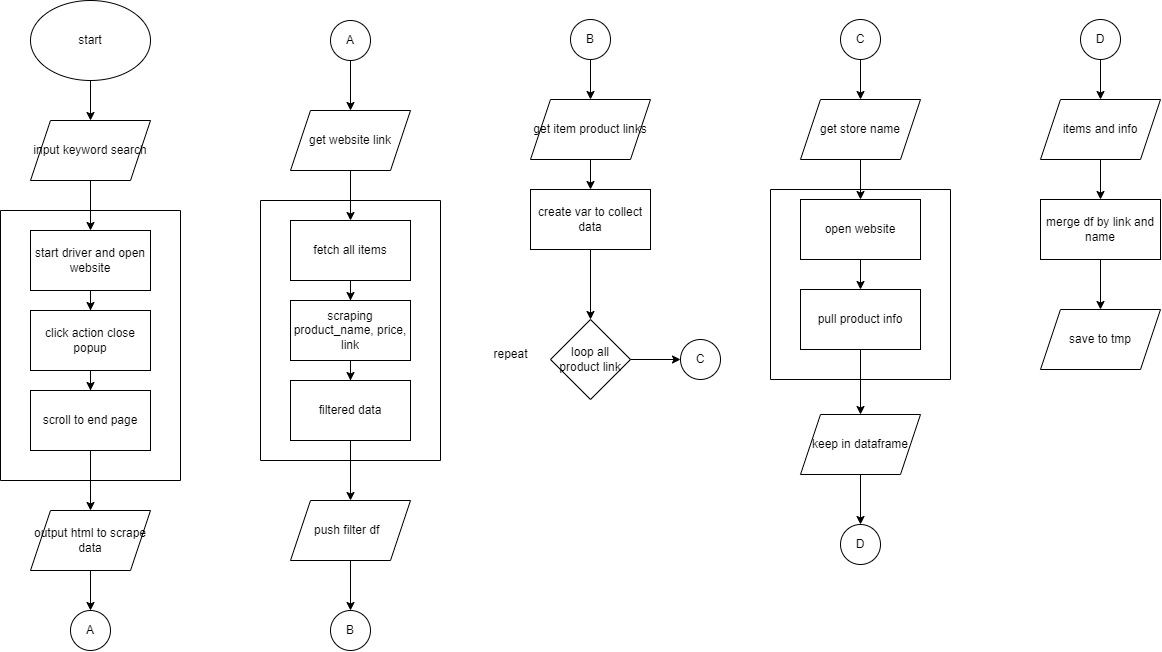

The diagram above was exported from draw.io. Its source (the exported page's mxGraphModel, read from the mxfile embedded in the PNG):
<mxGraphModel dx="2206" dy="1163" grid="1" gridSize="10" guides="1" tooltips="1" connect="1" arrows="1" fold="1" page="1" pageScale="1" pageWidth="827" pageHeight="1169" math="0" shadow="0">
  <root>
    <mxCell id="0" />
    <mxCell id="1" parent="0" />
    <mxCell id="F-PGKxrr9Gmg1r1G6Ua6-1" value="" style="edgeStyle=orthogonalEdgeStyle;rounded=0;orthogonalLoop=1;jettySize=auto;html=1;" edge="1" parent="1" source="F-PGKxrr9Gmg1r1G6Ua6-2" target="F-PGKxrr9Gmg1r1G6Ua6-10">
      <mxGeometry relative="1" as="geometry" />
    </mxCell>
    <mxCell id="F-PGKxrr9Gmg1r1G6Ua6-2" value="start" style="ellipse;whiteSpace=wrap;html=1;" vertex="1" parent="1">
      <mxGeometry x="60" y="20" width="120" height="80" as="geometry" />
    </mxCell>
    <mxCell id="F-PGKxrr9Gmg1r1G6Ua6-3" value="" style="edgeStyle=orthogonalEdgeStyle;rounded=0;orthogonalLoop=1;jettySize=auto;html=1;" edge="1" parent="1" source="F-PGKxrr9Gmg1r1G6Ua6-4" target="F-PGKxrr9Gmg1r1G6Ua6-6">
      <mxGeometry relative="1" as="geometry" />
    </mxCell>
    <mxCell id="F-PGKxrr9Gmg1r1G6Ua6-4" value="start driver and open website" style="whiteSpace=wrap;html=1;" vertex="1" parent="1">
      <mxGeometry x="60" y="250" width="120" height="60" as="geometry" />
    </mxCell>
    <mxCell id="F-PGKxrr9Gmg1r1G6Ua6-5" value="" style="edgeStyle=orthogonalEdgeStyle;rounded=0;orthogonalLoop=1;jettySize=auto;html=1;" edge="1" parent="1" source="F-PGKxrr9Gmg1r1G6Ua6-6" target="F-PGKxrr9Gmg1r1G6Ua6-8">
      <mxGeometry relative="1" as="geometry" />
    </mxCell>
    <mxCell id="F-PGKxrr9Gmg1r1G6Ua6-6" value="click action close popup" style="whiteSpace=wrap;html=1;" vertex="1" parent="1">
      <mxGeometry x="60" y="330" width="120" height="60" as="geometry" />
    </mxCell>
    <mxCell id="F-PGKxrr9Gmg1r1G6Ua6-8" value="scroll to end page" style="whiteSpace=wrap;html=1;" vertex="1" parent="1">
      <mxGeometry x="60" y="410" width="120" height="60" as="geometry" />
    </mxCell>
    <mxCell id="F-PGKxrr9Gmg1r1G6Ua6-9" value="" style="edgeStyle=orthogonalEdgeStyle;rounded=0;orthogonalLoop=1;jettySize=auto;html=1;" edge="1" parent="1" source="F-PGKxrr9Gmg1r1G6Ua6-10" target="F-PGKxrr9Gmg1r1G6Ua6-4">
      <mxGeometry relative="1" as="geometry" />
    </mxCell>
    <mxCell id="F-PGKxrr9Gmg1r1G6Ua6-10" value="input keyword search" style="shape=parallelogram;perimeter=parallelogramPerimeter;whiteSpace=wrap;html=1;fixedSize=1;" vertex="1" parent="1">
      <mxGeometry x="60" y="140" width="120" height="60" as="geometry" />
    </mxCell>
    <mxCell id="F-PGKxrr9Gmg1r1G6Ua6-11" value="" style="edgeStyle=orthogonalEdgeStyle;rounded=0;orthogonalLoop=1;jettySize=auto;html=1;" edge="1" parent="1" source="F-PGKxrr9Gmg1r1G6Ua6-12" target="F-PGKxrr9Gmg1r1G6Ua6-14">
      <mxGeometry relative="1" as="geometry" />
    </mxCell>
    <mxCell id="F-PGKxrr9Gmg1r1G6Ua6-12" value="output html to scrape data" style="shape=parallelogram;perimeter=parallelogramPerimeter;whiteSpace=wrap;html=1;fixedSize=1;" vertex="1" parent="1">
      <mxGeometry x="60" y="530" width="120" height="60" as="geometry" />
    </mxCell>
    <mxCell id="F-PGKxrr9Gmg1r1G6Ua6-13" value="" style="swimlane;startSize=0;" vertex="1" parent="1">
      <mxGeometry x="30" y="230" width="180" height="270" as="geometry" />
    </mxCell>
    <mxCell id="F-PGKxrr9Gmg1r1G6Ua6-14" value="A" style="ellipse;whiteSpace=wrap;html=1;aspect=fixed;" vertex="1" parent="1">
      <mxGeometry x="100" y="630" width="40" height="40" as="geometry" />
    </mxCell>
    <mxCell id="F-PGKxrr9Gmg1r1G6Ua6-15" value="" style="edgeStyle=orthogonalEdgeStyle;rounded=0;orthogonalLoop=1;jettySize=auto;html=1;" edge="1" parent="1" source="F-PGKxrr9Gmg1r1G6Ua6-16" target="F-PGKxrr9Gmg1r1G6Ua6-18">
      <mxGeometry relative="1" as="geometry" />
    </mxCell>
    <mxCell id="F-PGKxrr9Gmg1r1G6Ua6-16" value="A" style="ellipse;whiteSpace=wrap;html=1;aspect=fixed;" vertex="1" parent="1">
      <mxGeometry x="360" y="40" width="40" height="40" as="geometry" />
    </mxCell>
    <mxCell id="F-PGKxrr9Gmg1r1G6Ua6-17" value="" style="edgeStyle=orthogonalEdgeStyle;rounded=0;orthogonalLoop=1;jettySize=auto;html=1;" edge="1" parent="1" source="F-PGKxrr9Gmg1r1G6Ua6-18" target="F-PGKxrr9Gmg1r1G6Ua6-20">
      <mxGeometry relative="1" as="geometry" />
    </mxCell>
    <mxCell id="F-PGKxrr9Gmg1r1G6Ua6-18" value="get website link" style="shape=parallelogram;perimeter=parallelogramPerimeter;whiteSpace=wrap;html=1;fixedSize=1;" vertex="1" parent="1">
      <mxGeometry x="320" y="130" width="120" height="60" as="geometry" />
    </mxCell>
    <mxCell id="F-PGKxrr9Gmg1r1G6Ua6-19" value="" style="edgeStyle=orthogonalEdgeStyle;rounded=0;orthogonalLoop=1;jettySize=auto;html=1;" edge="1" parent="1" source="F-PGKxrr9Gmg1r1G6Ua6-20" target="F-PGKxrr9Gmg1r1G6Ua6-22">
      <mxGeometry relative="1" as="geometry" />
    </mxCell>
    <mxCell id="F-PGKxrr9Gmg1r1G6Ua6-20" value="fetch all items" style="whiteSpace=wrap;html=1;" vertex="1" parent="1">
      <mxGeometry x="320" y="240" width="120" height="60" as="geometry" />
    </mxCell>
    <mxCell id="F-PGKxrr9Gmg1r1G6Ua6-21" value="" style="edgeStyle=orthogonalEdgeStyle;rounded=0;orthogonalLoop=1;jettySize=auto;html=1;" edge="1" parent="1" source="F-PGKxrr9Gmg1r1G6Ua6-22" target="F-PGKxrr9Gmg1r1G6Ua6-24">
      <mxGeometry relative="1" as="geometry" />
    </mxCell>
    <mxCell id="F-PGKxrr9Gmg1r1G6Ua6-22" value="scraping product_name, price, link" style="whiteSpace=wrap;html=1;" vertex="1" parent="1">
      <mxGeometry x="320" y="320" width="120" height="60" as="geometry" />
    </mxCell>
    <mxCell id="F-PGKxrr9Gmg1r1G6Ua6-23" value="" style="edgeStyle=orthogonalEdgeStyle;rounded=0;orthogonalLoop=1;jettySize=auto;html=1;" edge="1" parent="1" source="F-PGKxrr9Gmg1r1G6Ua6-24" target="F-PGKxrr9Gmg1r1G6Ua6-27">
      <mxGeometry relative="1" as="geometry" />
    </mxCell>
    <mxCell id="F-PGKxrr9Gmg1r1G6Ua6-24" value="filtered data" style="whiteSpace=wrap;html=1;" vertex="1" parent="1">
      <mxGeometry x="320" y="400" width="120" height="60" as="geometry" />
    </mxCell>
    <mxCell id="F-PGKxrr9Gmg1r1G6Ua6-25" value="" style="swimlane;startSize=0;" vertex="1" parent="1">
      <mxGeometry x="290" y="220" width="180" height="260" as="geometry" />
    </mxCell>
    <mxCell id="F-PGKxrr9Gmg1r1G6Ua6-26" value="" style="edgeStyle=orthogonalEdgeStyle;rounded=0;orthogonalLoop=1;jettySize=auto;html=1;" edge="1" parent="1" source="F-PGKxrr9Gmg1r1G6Ua6-27" target="F-PGKxrr9Gmg1r1G6Ua6-28">
      <mxGeometry relative="1" as="geometry" />
    </mxCell>
    <mxCell id="F-PGKxrr9Gmg1r1G6Ua6-27" value="push filter df&amp;nbsp;&amp;nbsp;" style="shape=parallelogram;perimeter=parallelogramPerimeter;whiteSpace=wrap;html=1;fixedSize=1;" vertex="1" parent="1">
      <mxGeometry x="320" y="520" width="120" height="60" as="geometry" />
    </mxCell>
    <mxCell id="F-PGKxrr9Gmg1r1G6Ua6-28" value="B" style="ellipse;whiteSpace=wrap;html=1;aspect=fixed;" vertex="1" parent="1">
      <mxGeometry x="360" y="630" width="40" height="40" as="geometry" />
    </mxCell>
    <mxCell id="F-PGKxrr9Gmg1r1G6Ua6-29" value="" style="edgeStyle=orthogonalEdgeStyle;rounded=0;orthogonalLoop=1;jettySize=auto;html=1;" edge="1" parent="1" source="F-PGKxrr9Gmg1r1G6Ua6-30" target="F-PGKxrr9Gmg1r1G6Ua6-32">
      <mxGeometry relative="1" as="geometry" />
    </mxCell>
    <mxCell id="F-PGKxrr9Gmg1r1G6Ua6-30" value="B" style="ellipse;whiteSpace=wrap;html=1;aspect=fixed;" vertex="1" parent="1">
      <mxGeometry x="600" y="39" width="40" height="40" as="geometry" />
    </mxCell>
    <mxCell id="F-PGKxrr9Gmg1r1G6Ua6-31" value="" style="edgeStyle=orthogonalEdgeStyle;rounded=0;orthogonalLoop=1;jettySize=auto;html=1;" edge="1" parent="1" source="F-PGKxrr9Gmg1r1G6Ua6-32" target="F-PGKxrr9Gmg1r1G6Ua6-49">
      <mxGeometry relative="1" as="geometry" />
    </mxCell>
    <mxCell id="F-PGKxrr9Gmg1r1G6Ua6-32" value="get item product links" style="shape=parallelogram;perimeter=parallelogramPerimeter;whiteSpace=wrap;html=1;fixedSize=1;" vertex="1" parent="1">
      <mxGeometry x="560" y="119" width="120" height="60" as="geometry" />
    </mxCell>
    <mxCell id="F-PGKxrr9Gmg1r1G6Ua6-33" value="" style="edgeStyle=orthogonalEdgeStyle;rounded=0;orthogonalLoop=1;jettySize=auto;html=1;" edge="1" parent="1" source="F-PGKxrr9Gmg1r1G6Ua6-34" target="F-PGKxrr9Gmg1r1G6Ua6-36">
      <mxGeometry relative="1" as="geometry" />
    </mxCell>
    <mxCell id="F-PGKxrr9Gmg1r1G6Ua6-34" value="loop all product link" style="rhombus;whiteSpace=wrap;html=1;" vertex="1" parent="1">
      <mxGeometry x="580" y="339" width="80" height="80" as="geometry" />
    </mxCell>
    <mxCell id="F-PGKxrr9Gmg1r1G6Ua6-35" value="repeat" style="text;html=1;align=center;verticalAlign=middle;resizable=0;points=[];autosize=1;strokeColor=none;fillColor=none;" vertex="1" parent="1">
      <mxGeometry x="510" y="359" width="60" height="30" as="geometry" />
    </mxCell>
    <mxCell id="F-PGKxrr9Gmg1r1G6Ua6-36" value="C" style="ellipse;whiteSpace=wrap;html=1;aspect=fixed;" vertex="1" parent="1">
      <mxGeometry x="710" y="359" width="40" height="40" as="geometry" />
    </mxCell>
    <mxCell id="F-PGKxrr9Gmg1r1G6Ua6-37" value="" style="edgeStyle=orthogonalEdgeStyle;rounded=0;orthogonalLoop=1;jettySize=auto;html=1;" edge="1" parent="1" source="F-PGKxrr9Gmg1r1G6Ua6-38" target="F-PGKxrr9Gmg1r1G6Ua6-40">
      <mxGeometry relative="1" as="geometry" />
    </mxCell>
    <mxCell id="F-PGKxrr9Gmg1r1G6Ua6-38" value="C" style="ellipse;whiteSpace=wrap;html=1;aspect=fixed;" vertex="1" parent="1">
      <mxGeometry x="870" y="39" width="40" height="40" as="geometry" />
    </mxCell>
    <mxCell id="F-PGKxrr9Gmg1r1G6Ua6-39" value="" style="edgeStyle=orthogonalEdgeStyle;rounded=0;orthogonalLoop=1;jettySize=auto;html=1;" edge="1" parent="1" source="F-PGKxrr9Gmg1r1G6Ua6-40">
      <mxGeometry relative="1" as="geometry">
        <mxPoint x="890" y="219" as="targetPoint" />
      </mxGeometry>
    </mxCell>
    <mxCell id="F-PGKxrr9Gmg1r1G6Ua6-40" value="get store name" style="shape=parallelogram;perimeter=parallelogramPerimeter;whiteSpace=wrap;html=1;fixedSize=1;" vertex="1" parent="1">
      <mxGeometry x="830" y="119" width="120" height="60" as="geometry" />
    </mxCell>
    <mxCell id="F-PGKxrr9Gmg1r1G6Ua6-43" value="" style="edgeStyle=orthogonalEdgeStyle;rounded=0;orthogonalLoop=1;jettySize=auto;html=1;" edge="1" parent="1" source="F-PGKxrr9Gmg1r1G6Ua6-44" target="F-PGKxrr9Gmg1r1G6Ua6-46">
      <mxGeometry relative="1" as="geometry" />
    </mxCell>
    <mxCell id="F-PGKxrr9Gmg1r1G6Ua6-44" value="open website" style="whiteSpace=wrap;html=1;" vertex="1" parent="1">
      <mxGeometry x="830" y="219" width="120" height="60" as="geometry" />
    </mxCell>
    <mxCell id="F-PGKxrr9Gmg1r1G6Ua6-45" value="" style="edgeStyle=orthogonalEdgeStyle;rounded=0;orthogonalLoop=1;jettySize=auto;html=1;" edge="1" parent="1" source="F-PGKxrr9Gmg1r1G6Ua6-46" target="F-PGKxrr9Gmg1r1G6Ua6-55">
      <mxGeometry relative="1" as="geometry">
        <mxPoint x="890" y="529" as="targetPoint" />
      </mxGeometry>
    </mxCell>
    <mxCell id="F-PGKxrr9Gmg1r1G6Ua6-46" value="pull product info" style="whiteSpace=wrap;html=1;" vertex="1" parent="1">
      <mxGeometry x="830" y="309" width="120" height="60" as="geometry" />
    </mxCell>
    <mxCell id="F-PGKxrr9Gmg1r1G6Ua6-48" value="" style="edgeStyle=orthogonalEdgeStyle;rounded=0;orthogonalLoop=1;jettySize=auto;html=1;" edge="1" parent="1" source="F-PGKxrr9Gmg1r1G6Ua6-49" target="F-PGKxrr9Gmg1r1G6Ua6-34">
      <mxGeometry relative="1" as="geometry" />
    </mxCell>
    <mxCell id="F-PGKxrr9Gmg1r1G6Ua6-49" value="create var to collect data" style="whiteSpace=wrap;html=1;" vertex="1" parent="1">
      <mxGeometry x="560" y="209" width="120" height="60" as="geometry" />
    </mxCell>
    <mxCell id="F-PGKxrr9Gmg1r1G6Ua6-52" style="edgeStyle=orthogonalEdgeStyle;rounded=0;orthogonalLoop=1;jettySize=auto;html=1;entryX=0.5;entryY=0;entryDx=0;entryDy=0;" edge="1" parent="1" source="F-PGKxrr9Gmg1r1G6Ua6-8" target="F-PGKxrr9Gmg1r1G6Ua6-12">
      <mxGeometry relative="1" as="geometry">
        <mxPoint x="120" y="560" as="sourcePoint" />
      </mxGeometry>
    </mxCell>
    <mxCell id="F-PGKxrr9Gmg1r1G6Ua6-53" value="" style="swimlane;startSize=0;" vertex="1" parent="1">
      <mxGeometry x="800" y="209" width="180" height="190" as="geometry" />
    </mxCell>
    <mxCell id="F-PGKxrr9Gmg1r1G6Ua6-54" value="" style="edgeStyle=orthogonalEdgeStyle;rounded=0;orthogonalLoop=1;jettySize=auto;html=1;" edge="1" parent="1" source="F-PGKxrr9Gmg1r1G6Ua6-55" target="F-PGKxrr9Gmg1r1G6Ua6-56">
      <mxGeometry relative="1" as="geometry" />
    </mxCell>
    <mxCell id="F-PGKxrr9Gmg1r1G6Ua6-55" value="keep in dataframe" style="shape=parallelogram;perimeter=parallelogramPerimeter;whiteSpace=wrap;html=1;fixedSize=1;" vertex="1" parent="1">
      <mxGeometry x="830" y="434" width="120" height="60" as="geometry" />
    </mxCell>
    <mxCell id="F-PGKxrr9Gmg1r1G6Ua6-56" value="D" style="ellipse;whiteSpace=wrap;html=1;aspect=fixed;" vertex="1" parent="1">
      <mxGeometry x="870" y="544" width="40" height="40" as="geometry" />
    </mxCell>
    <mxCell id="F-PGKxrr9Gmg1r1G6Ua6-68" value="" style="edgeStyle=orthogonalEdgeStyle;rounded=0;orthogonalLoop=1;jettySize=auto;html=1;" edge="1" parent="1" source="F-PGKxrr9Gmg1r1G6Ua6-69" target="F-PGKxrr9Gmg1r1G6Ua6-71">
      <mxGeometry relative="1" as="geometry" />
    </mxCell>
    <mxCell id="F-PGKxrr9Gmg1r1G6Ua6-69" value="D" style="ellipse;whiteSpace=wrap;html=1;aspect=fixed;" vertex="1" parent="1">
      <mxGeometry x="1110" y="39" width="40" height="40" as="geometry" />
    </mxCell>
    <mxCell id="F-PGKxrr9Gmg1r1G6Ua6-70" value="" style="edgeStyle=orthogonalEdgeStyle;rounded=0;orthogonalLoop=1;jettySize=auto;html=1;" edge="1" parent="1" source="F-PGKxrr9Gmg1r1G6Ua6-71">
      <mxGeometry relative="1" as="geometry">
        <mxPoint x="1130" y="219" as="targetPoint" />
      </mxGeometry>
    </mxCell>
    <mxCell id="F-PGKxrr9Gmg1r1G6Ua6-71" value="items and info" style="shape=parallelogram;perimeter=parallelogramPerimeter;whiteSpace=wrap;html=1;fixedSize=1;" vertex="1" parent="1">
      <mxGeometry x="1070" y="119" width="120" height="60" as="geometry" />
    </mxCell>
    <mxCell id="F-PGKxrr9Gmg1r1G6Ua6-72" value="" style="edgeStyle=orthogonalEdgeStyle;rounded=0;orthogonalLoop=1;jettySize=auto;html=1;entryX=0.5;entryY=0;entryDx=0;entryDy=0;" edge="1" parent="1" source="F-PGKxrr9Gmg1r1G6Ua6-73" target="F-PGKxrr9Gmg1r1G6Ua6-78">
      <mxGeometry relative="1" as="geometry">
        <mxPoint x="1129.947368421053" y="309" as="targetPoint" />
      </mxGeometry>
    </mxCell>
    <mxCell id="F-PGKxrr9Gmg1r1G6Ua6-73" value="merge df by link and name" style="whiteSpace=wrap;html=1;" vertex="1" parent="1">
      <mxGeometry x="1070" y="219" width="120" height="60" as="geometry" />
    </mxCell>
    <mxCell id="F-PGKxrr9Gmg1r1G6Ua6-78" value="save to tmp" style="shape=parallelogram;perimeter=parallelogramPerimeter;whiteSpace=wrap;html=1;fixedSize=1;" vertex="1" parent="1">
      <mxGeometry x="1070" y="329" width="120" height="60" as="geometry" />
    </mxCell>
  </root>
</mxGraphModel>